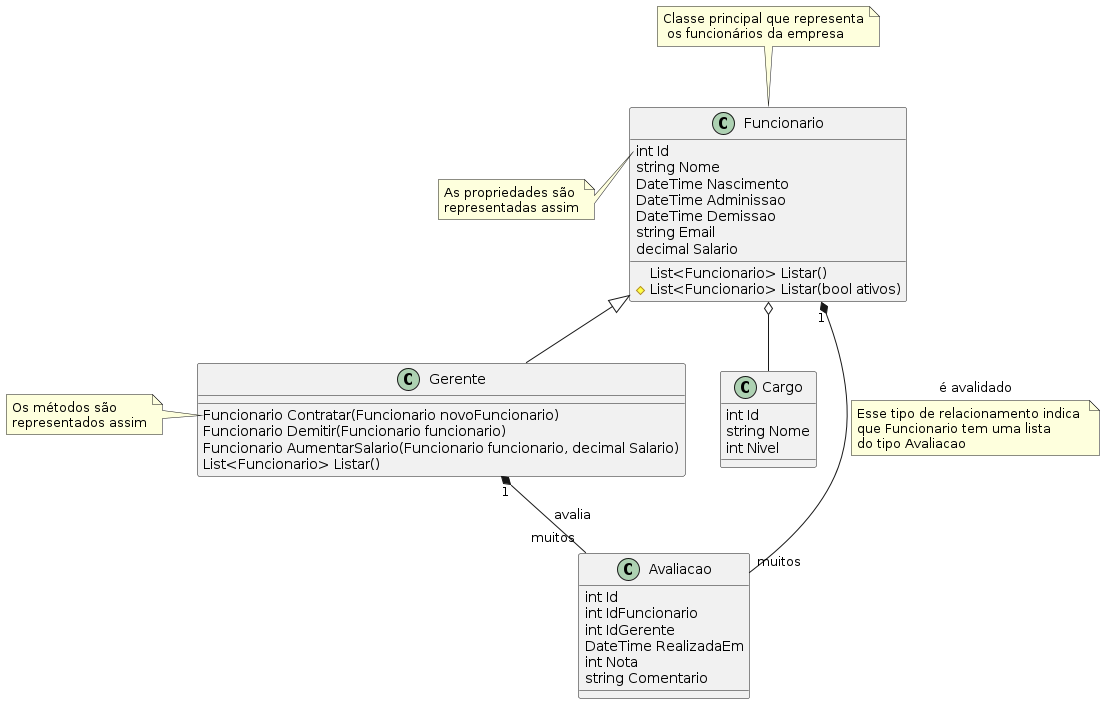

The diagram above was rendered by PlantUML. Its source (embedded in the PNG):
@startuml
class Cargo {
    int Id
    string Nome
    int Nivel
}

class Funcionario {
    int Id
    string Nome
    DateTime Nascimento
    DateTime Adminissao
    DateTime Demissao
    string Email
    decimal Salario
    List<Funcionario> Listar()
    #List<Funcionario> Listar(bool ativos)
}

class Avaliacao {
    int Id
    int IdFuncionario
    int IdGerente
    DateTime RealizadaEm
    int Nota
    string Comentario
}

class Gerente {
    Funcionario Contratar(Funcionario novoFuncionario)
    Funcionario Demitir(Funcionario funcionario)
    Funcionario AumentarSalario(Funcionario funcionario, decimal Salario)
    List<Funcionario> Listar()
}

Funcionario <|-- Gerente
Funcionario o-- Cargo
Funcionario "1" *-- "muitos" Avaliacao : é avalidado
note bottom on link : Esse tipo de relacionamento indica \nque Funcionario tem uma lista \ndo tipo Avaliacao

Gerente "1" *-- "muitos" Avaliacao : avalia

note top of Funcionario : Classe principal que representa\n os funcionários da empresa
note left of Funcionario::Id
    As propriedades são 
    representadas assim
end note
note left of Gerente::Contratar
    Os métodos são 
    representados assim
end note
@enduml